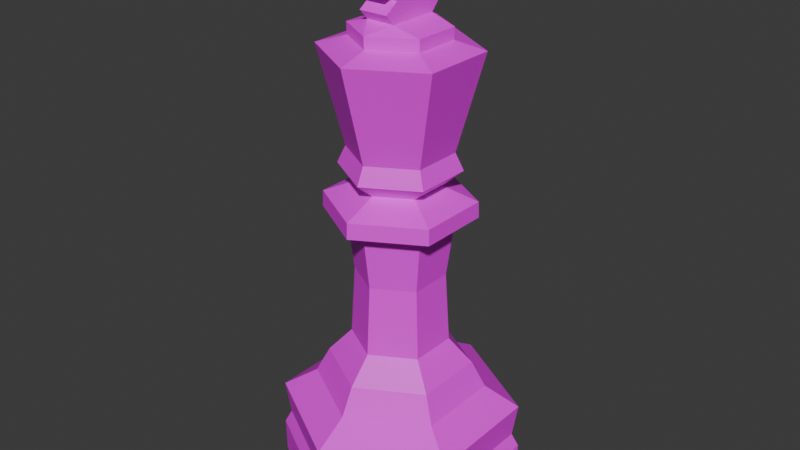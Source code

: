 # Source: king.blend  (saved by Blender 4.4.32; exported with 4.5.12 LTS)
import bpy
from mathutils import Matrix  # noqa: F401  (used for matrix-valued properties, if any)

bpy.ops.wm.read_factory_settings(use_empty=True)
scene = bpy.context.scene
scene.name = 'Scene'

# ---- collections
col_collection = bpy.data.collections.new('Collection'); scene.collection.children.link(col_collection)

# ---- images (referenced by path relative to the original .blend; pixels are not part of the script)
import os
ASSET_DIR = os.environ.get("B2B_ASSET_DIR", "")  # directory of the original .blend (textures are referenced by path, not embedded)
HERE = os.path.dirname(os.path.abspath(__file__))  # packed textures are extracted next to this script under _unpacked/

def load_image(name, relpath, width, height, colorspace="sRGB"):
    """Load a texture the original file referenced (path relative to the .blend, or extracted next to this script)."""
    p = next((c for c in (os.path.join(HERE, relpath), os.path.join(ASSET_DIR, relpath)) if relpath and os.path.exists(c)), "")
    if p:
        img = bpy.data.images.load(p, check_existing=True)
        img.name = name
    else:  # same state as the original file: an image datablock whose file is absent (Cycles renders it pink)
        img = bpy.data.images.new(name, width, height)
        img.source = "FILE"
        img.filepath = "//" + (relpath or name)
    img.colorspace_settings.name = colorspace
    return img
img_veneerwhiteoakrandommatched001_col_2k_metalness_png_001 = load_image('VeneerWhiteOakRandomMatched001_COL_2K_METALNESS.png.001', 'VeneerWhiteOakRandomMatched001_COL_2K_METALNESS.png', 1024, 1024, 'sRGB')

# ---- materials (node trees are filled in below, after node groups)
mat_white_oak_001 = bpy.data.materials.new('White Oak.001')
mat_white_oak_001.use_transparent_shadow = False

# ---- material node trees
mat_white_oak_001.use_nodes = True; mat_white_oak_001.node_tree.nodes.clear()
_N = mat_white_oak_001.node_tree.nodes; _L = mat_white_oak_001.node_tree.links
n0 = _N.new('ShaderNodeBsdfPrincipled'); n0.name = 'Principled BSDF'; n0.location = (10, 300)
n1 = _N.new('ShaderNodeOutputMaterial'); n1.name = 'Material Output'; n1.location = (300, 300)
n2 = _N.new('ShaderNodeTexImage'); n2.name = 'Image Texture'; n2.location = (-341, 202)
n2.image = img_veneerwhiteoakrandommatched001_col_2k_metalness_png_001
_L.new(n0.outputs[0], n1.inputs[0])
_L.new(n2.outputs[0], n0.inputs[0])
n1.is_active_output = True

# ---- world
world_world = bpy.data.worlds.new('World'); scene.world = world_world
world_world.use_nodes = True; world_world.node_tree.nodes.clear()
_N = world_world.node_tree.nodes; _L = world_world.node_tree.links
n0 = _N.new('ShaderNodeOutputWorld'); n0.name = 'World Output'; n0.location = (300, 300)
n1 = _N.new('ShaderNodeBackground'); n1.name = 'Background'; n1.location = (10, 300)
n1.inputs[0].default_value = (0.05088, 0.05088, 0.05088, 1.0)
_L.new(n1.outputs[0], n0.inputs[0])
n0.is_active_output = True
world_world.color = (0.05088, 0.05088, 0.05088)
world_world.sun_shadow_jitter_overblur = 0.0

# ---- meshes
me_king = bpy.data.meshes.new('King')
me_king.from_pydata([(-0.0591, -0.1536, 2.034), (-0.0591, -0.1536, 2.13), (-0.0591, 0.0, 2.177), (-0.0591, -0.1072, 2.177), (0.0591, -0.1536, 2.034), (0.0591, -0.1536, 2.13), (0.0591, 0.0, 2.177), (0.0591, -0.1072, 2.177), (0.0591, 0.0, 2.223), (-0.0591, -0.1036, 2.034), (-0.0591, -0.06686, 2.13), (-0.0591, 0.0, 2.223), (0.0591, -0.1036, 2.034), (0.0591, -0.06686, 2.223), (-0.0591, -0.06686, 2.223), (0.0591, -0.06686, 2.13), (-0.0591, 0.0, 2.034), (-0.0591, 0.0, 2.13), (0.0591, 0.0, 2.034), (0.0591, 0.0, 2.13), (-0.0591, -0.1036, 1.92), (0.0591, -0.1036, 1.92), (-0.0591, 0.0, 1.92), (0.0591, 0.0, 1.92), (0.0591, -0.1411, 1.96), (0.0591, 0.0, 1.96), (-0.0591, 0.0, 1.96), (-0.0591, -0.1411, 1.96), (0.0591, -0.08548, 1.998), (0.0591, 0.0, 1.998), (-0.0591, -0.08548, 1.998), (-0.0591, 0.0, 1.998), (-0.0591, -0.1729, 2.082), (0.0591, -0.1729, 2.082), (0.0591, -0.08521, 2.082), (-0.0591, -0.08521, 2.082), (-0.0591, 0.0, 2.082), (0.0591, 0.0, 2.082), (-0.0591, 0.1536, 2.034), (-0.0591, 0.1536, 2.13), (-0.0591, 0.1072, 2.177), (0.0591, 0.1536, 2.034), (0.0591, 0.1536, 2.13), (0.0591, 0.1072, 2.177), (-0.0591, 0.1036, 2.034), (-0.0591, 0.06686, 2.13), (0.0591, 0.1036, 2.034), (0.0591, 0.06686, 2.223), (-0.0591, 0.06686, 2.223), (0.0591, 0.06686, 2.13), (-0.0591, 0.1036, 1.92), (0.0591, 0.1036, 1.92), (0.0591, 0.1411, 1.96), (-0.0591, 0.1411, 1.96), (0.0591, 0.08548, 1.998), (-0.0591, 0.08548, 1.998), (-0.0591, 0.1729, 2.082), (0.0591, 0.1729, 2.082), (0.0591, 0.08521, 2.082), (-0.0591, 0.08521, 2.082), (0.0, -0.3058, 1.809), (0.0, -0.4875, 0.0), (0.0, -0.2029, 1.423), (0.0, -0.2354, 1.353), (0.0, -0.4899, 0.1411), (0.0, -0.2883, 0.5277), (0.0, -0.4614, 0.1957), (0.0, -0.1948, 0.629), (0.0, -0.296, 1.169), (0.0, -0.2065, 1.134), (0.0, -0.3443, 0.4204), (0.0, -0.4825, 0.3343), (0.0, -0.1776, 0.916), (0.0, -0.2932, 1.233), (0.0, -0.1568, 1.288), (0.0, -0.1885, 1.843), (0.0, -0.1903, 1.89), (0.0, 0.0, 0.0), (0.2648, -0.1529, 1.809), (0.4222, -0.2438, 0.0), (0.1757, -0.1015, 1.423), (0.2039, -0.1177, 1.353), (0.4242, -0.2449, 0.1411), (0.2497, -0.1442, 0.5277), (0.3996, -0.2307, 0.1957), (0.1687, -0.09741, 0.629), (0.2563, -0.148, 1.169), (0.1789, -0.1033, 1.134), (0.2981, -0.1721, 0.4204), (0.4178, -0.2412, 0.3343), (0.1538, -0.08881, 0.916), (0.2539, -0.1466, 1.233), (0.1358, -0.07841, 1.288), (0.1633, -0.09425, 1.843), (0.1648, -0.09515, 1.89), (0.2648, 0.0, 1.809), (0.4222, 0.0, 0.0), (0.1757, 0.0, 1.423), (0.2039, 0.0, 1.353), (0.4242, 0.0, 0.1411), (0.2497, 0.0, 0.5277), (0.3996, 0.0, 0.1957), (0.1687, 0.0, 0.629), (0.2563, 0.0, 1.169), (0.1789, 0.0, 1.134), (0.2981, 0.0, 0.4204), (0.4178, 0.0, 0.3343), (0.1538, 0.0, 0.916), (0.2539, 0.0, 1.233), (0.1358, 0.0, 1.288), (0.1633, 0.0, 1.843), (0.1648, 0.0, 1.89), (-0.2648, -0.1529, 1.809), (-0.4222, -0.2438, 0.0), (-0.1757, -0.1015, 1.423), (-0.2039, -0.1177, 1.353), (-0.4242, -0.2449, 0.1411), (-0.2497, -0.1442, 0.5277), (-0.3996, -0.2307, 0.1957), (-0.1687, -0.09741, 0.629), (-0.2563, -0.148, 1.169), (-0.1789, -0.1033, 1.134), (-0.2981, -0.1721, 0.4204), (-0.4178, -0.2412, 0.3343), (-0.1538, -0.08881, 0.916), (-0.2539, -0.1466, 1.233), (-0.1358, -0.07841, 1.288), (-0.1633, -0.09425, 1.843), (-0.1648, -0.09515, 1.89), (-0.2648, 0.0, 1.809), (-0.4222, 0.0, 0.0), (-0.1757, 0.0, 1.423), (-0.2039, 0.0, 1.353), (-0.4242, 0.0, 0.1411), (-0.2497, 0.0, 0.5277), (-0.3996, 0.0, 0.1957), (-0.1687, 0.0, 0.629), (-0.2563, 0.0, 1.169), (-0.1789, 0.0, 1.134), (-0.2981, 0.0, 0.4204), (-0.4178, 0.0, 0.3343), (-0.1538, 0.0, 0.916), (-0.2539, 0.0, 1.233), (-0.1358, 0.0, 1.288), (-0.1633, 0.0, 1.843), (-0.1648, 0.0, 1.89), (0.0, 0.3058, 1.809), (0.0, 0.4875, 0.0), (0.0, 0.2029, 1.423), (0.0, 0.2354, 1.353), (0.0, 0.4899, 0.1411), (0.0, 0.2883, 0.5277), (0.0, 0.4614, 0.1957), (0.0, 0.1948, 0.629), (0.0, 0.296, 1.169), (0.0, 0.2065, 1.134), (0.0, 0.3443, 0.4204), (0.0, 0.4825, 0.3343), (0.0, 0.1776, 0.916), (0.0, 0.2932, 1.233), (0.0, 0.1568, 1.288), (0.0, 0.1885, 1.843), (0.0, 0.1903, 1.89), (0.2648, 0.1529, 1.809), (0.4222, 0.2437, 0.0), (0.1757, 0.1015, 1.423), (0.2039, 0.1177, 1.353), (0.4242, 0.2449, 0.1411), (0.2497, 0.1442, 0.5277), (0.3996, 0.2307, 0.1957), (0.1687, 0.09741, 0.629), (0.2563, 0.148, 1.169), (0.1789, 0.1033, 1.134), (0.2981, 0.1721, 0.4204), (0.4178, 0.2412, 0.3343), (0.1538, 0.08881, 0.916), (0.2539, 0.1466, 1.233), (0.1358, 0.07841, 1.288), (0.1633, 0.09425, 1.843), (0.1648, 0.09515, 1.89), (-0.2648, 0.1529, 1.809), (-0.4222, 0.2437, 0.0), (-0.1757, 0.1015, 1.423), (-0.2039, 0.1177, 1.353), (-0.4242, 0.2449, 0.1411), (-0.2497, 0.1442, 0.5277), (-0.3996, 0.2307, 0.1957), (-0.1687, 0.09741, 0.629), (-0.2563, 0.148, 1.169), (-0.1789, 0.1033, 1.134), (-0.2981, 0.1721, 0.4204), (-0.4178, 0.2412, 0.3343), (-0.1538, 0.08881, 0.916), (-0.2539, 0.1466, 1.233), (-0.1358, 0.07841, 1.288), (-0.1633, 0.09425, 1.843), (-0.1648, 0.09515, 1.89)], [], [(27, 26, 22, 20), (24, 27, 20, 21), (34, 15, 5, 33), (33, 5, 1, 32), (9, 12, 4, 0), (15, 10, 1, 5), (10, 15, 7, 3), (3, 7, 13, 14), (25, 24, 21, 23), (17, 10, 3, 2), (37, 19, 15, 34), (32, 1, 10, 35), (2, 3, 14, 11), (35, 10, 17, 36), (8, 11, 14, 13), (15, 19, 6, 7), (7, 6, 8, 13), (29, 28, 24, 25), (28, 30, 27, 24), (30, 31, 26, 27), (9, 16, 31, 30), (12, 9, 30, 28), (18, 12, 28, 29), (9, 35, 36, 16), (0, 32, 35, 9), (18, 37, 34, 12), (4, 33, 32, 0), (12, 34, 33, 4), (53, 50, 22, 26), (52, 51, 50, 53), (58, 57, 42, 49), (57, 56, 39, 42), (44, 38, 41, 46), (49, 42, 39, 45), (45, 40, 43, 49), (40, 48, 47, 43), (25, 23, 51, 52), (17, 2, 40, 45), (37, 58, 49, 19), (56, 59, 45, 39), (2, 11, 48, 40), (59, 36, 17, 45), (8, 47, 48, 11), (49, 43, 6, 19), (43, 47, 8, 6), (29, 25, 52, 54), (54, 52, 53, 55), (55, 53, 26, 31), (44, 55, 31, 16), (46, 54, 55, 44), (18, 29, 54, 46), (44, 16, 36, 59), (38, 44, 59, 56), (18, 46, 58, 37), (41, 38, 56, 57), (46, 41, 57, 58), (64, 61, 79, 82), (60, 62, 80, 78), (62, 63, 81, 80), (66, 64, 82, 84), (67, 65, 83, 85), (71, 66, 84, 89), (72, 67, 85, 90), (68, 69, 87, 86), (65, 70, 88, 83), (73, 68, 86, 91), (70, 71, 89, 88), (69, 72, 90, 87), (74, 73, 91, 92), (63, 74, 92, 81), (75, 60, 78, 93), (76, 75, 93, 94), (61, 77, 79), (79, 77, 96), (94, 93, 110, 111), (93, 78, 95, 110), (81, 92, 109, 98), (92, 91, 108, 109), (87, 90, 107, 104), (88, 89, 106, 105), (91, 86, 103, 108), (83, 88, 105, 100), (86, 87, 104, 103), (90, 85, 102, 107), (89, 84, 101, 106), (85, 83, 100, 102), (84, 82, 99, 101), (80, 81, 98, 97), (78, 80, 97, 95), (82, 79, 96, 99), (64, 116, 113, 61), (60, 112, 114, 62), (62, 114, 115, 63), (66, 118, 116, 64), (67, 119, 117, 65), (71, 123, 118, 66), (72, 124, 119, 67), (68, 120, 121, 69), (65, 117, 122, 70), (73, 125, 120, 68), (70, 122, 123, 71), (69, 121, 124, 72), (74, 126, 125, 73), (63, 115, 126, 74), (75, 127, 112, 60), (76, 128, 127, 75), (61, 113, 77), (113, 130, 77), (128, 145, 144, 127), (127, 144, 129, 112), (115, 132, 143, 126), (126, 143, 142, 125), (121, 138, 141, 124), (122, 139, 140, 123), (125, 142, 137, 120), (117, 134, 139, 122), (120, 137, 138, 121), (124, 141, 136, 119), (123, 140, 135, 118), (119, 136, 134, 117), (118, 135, 133, 116), (114, 131, 132, 115), (112, 129, 131, 114), (116, 133, 130, 113), (150, 167, 164, 147), (146, 163, 165, 148), (148, 165, 166, 149), (152, 169, 167, 150), (153, 170, 168, 151), (157, 174, 169, 152), (158, 175, 170, 153), (154, 171, 172, 155), (151, 168, 173, 156), (159, 176, 171, 154), (156, 173, 174, 157), (155, 172, 175, 158), (160, 177, 176, 159), (149, 166, 177, 160), (161, 178, 163, 146), (162, 179, 178, 161), (147, 164, 77), (164, 96, 77), (179, 111, 110, 178), (178, 110, 95, 163), (166, 98, 109, 177), (177, 109, 108, 176), (172, 104, 107, 175), (173, 105, 106, 174), (176, 108, 103, 171), (168, 100, 105, 173), (171, 103, 104, 172), (175, 107, 102, 170), (174, 106, 101, 169), (170, 102, 100, 168), (169, 101, 99, 167), (165, 97, 98, 166), (163, 95, 97, 165), (167, 99, 96, 164), (150, 147, 181, 184), (146, 148, 182, 180), (148, 149, 183, 182), (152, 150, 184, 186), (153, 151, 185, 187), (157, 152, 186, 191), (158, 153, 187, 192), (154, 155, 189, 188), (151, 156, 190, 185), (159, 154, 188, 193), (156, 157, 191, 190), (155, 158, 192, 189), (160, 159, 193, 194), (149, 160, 194, 183), (161, 146, 180, 195), (162, 161, 195, 196), (147, 77, 181), (181, 77, 130), (196, 195, 144, 145), (195, 180, 129, 144), (183, 194, 143, 132), (194, 193, 142, 143), (189, 192, 141, 138), (190, 191, 140, 139), (193, 188, 137, 142), (185, 190, 139, 134), (188, 189, 138, 137), (192, 187, 136, 141), (191, 186, 135, 140), (187, 185, 134, 136), (186, 184, 133, 135), (182, 183, 132, 131), (180, 182, 131, 129), (184, 181, 130, 133), (20, 76, 21), (50, 196, 145), (22, 50, 145), (51, 162, 50), (23, 179, 51), (23, 94, 111), (21, 94, 23), (20, 128, 76), (128, 20, 145), (50, 162, 196), (51, 179, 162), (23, 111, 179), (21, 76, 94), (20, 22, 145)])
_uv = me_king.uv_layers.new(name='UVMap')
_uv.uv.foreach_set('vector', [0.8463, 0.7034, 0.8463, 0.752, 0.8325, 0.752, 0.8325, 0.7164, 0.7199, 0.8952, 0.7199, 0.8545, 0.7328, 0.8545, 0.7328, 0.8952, 0.8884, 0.9003, 0.9048, 0.894, 0.9048, 0.9238, 0.8884, 0.9304, 0.3797, 0.8787, 0.3622, 0.8787, 0.3622, 0.838, 0.3797, 0.838, 0.8685, 0.6014, 0.8685, 0.6421, 0.8513, 0.6421, 0.8513, 0.6014, 0.8404, 0.6474, 0.8404, 0.6881, 0.8106, 0.6881, 0.8106, 0.6474, 0.706, 0.8545, 0.706, 0.8952, 0.6922, 0.8952, 0.6922, 0.8545, 0.4396, 0.838, 0.4396, 0.8787, 0.4187, 0.8787, 0.4187, 0.838, 0.8463, 0.871, 0.8463, 0.9195, 0.8325, 0.9066, 0.8325, 0.871, 0.9048, 0.752, 0.9048, 0.729, 0.9209, 0.7151, 0.9209, 0.752, 0.8884, 0.871, 0.9048, 0.871, 0.9048, 0.894, 0.8884, 0.9003, 0.8884, 0.6925, 0.9048, 0.6992, 0.9048, 0.729, 0.8884, 0.7227, 0.9209, 0.752, 0.9209, 0.7151, 0.9369, 0.729, 0.9369, 0.752, 0.8884, 0.7227, 0.9048, 0.729, 0.9048, 0.752, 0.8884, 0.752, 0.8513, 0.6244, 0.8106, 0.6244, 0.8106, 0.6014, 0.8513, 0.6014, 0.9048, 0.894, 0.9048, 0.871, 0.9209, 0.871, 0.9209, 0.9078, 0.9209, 0.9078, 0.9209, 0.871, 0.9369, 0.871, 0.9369, 0.894, 0.8595, 0.871, 0.8595, 0.9004, 0.8463, 0.9195, 0.8463, 0.871, 0.848, 0.6881, 0.848, 0.6474, 0.8691, 0.6474, 0.8691, 0.6881, 0.8595, 0.7226, 0.8595, 0.752, 0.8463, 0.752, 0.8463, 0.7034, 0.8719, 0.7164, 0.8719, 0.752, 0.8595, 0.752, 0.8595, 0.7226, 0.8404, 0.6881, 0.8404, 0.6474, 0.848, 0.6474, 0.848, 0.6881, 0.8719, 0.871, 0.8719, 0.9066, 0.8595, 0.9004, 0.8595, 0.871, 0.8719, 0.7164, 0.8884, 0.7227, 0.8884, 0.752, 0.8719, 0.752, 0.8719, 0.6992, 0.8884, 0.6925, 0.8884, 0.7227, 0.8719, 0.7164, 0.8719, 0.871, 0.8884, 0.871, 0.8884, 0.9003, 0.8719, 0.9066, 0.3905, 0.8787, 0.3797, 0.8787, 0.3797, 0.838, 0.3905, 0.838, 0.8719, 0.9066, 0.8884, 0.9003, 0.8884, 0.9304, 0.8719, 0.9238, 0.8463, 0.8005, 0.8325, 0.7876, 0.8325, 0.752, 0.8463, 0.752, 0.7458, 0.8952, 0.7328, 0.8952, 0.7328, 0.8545, 0.7458, 0.8545, 0.8884, 0.8416, 0.8884, 0.8115, 0.9048, 0.8181, 0.9048, 0.8479, 0.408, 0.838, 0.408, 0.8787, 0.3905, 0.8787, 0.3905, 0.838, 0.4657, 0.838, 0.4829, 0.838, 0.4829, 0.8787, 0.4657, 0.8787, 0.6565, 0.8254, 0.6863, 0.8254, 0.6863, 0.8661, 0.6565, 0.8661, 0.706, 0.8545, 0.7199, 0.8545, 0.7199, 0.8952, 0.706, 0.8952, 0.4605, 0.8787, 0.4396, 0.8787, 0.4396, 0.838, 0.4605, 0.838, 0.8463, 0.871, 0.8325, 0.871, 0.8325, 0.8353, 0.8463, 0.8224, 0.9048, 0.752, 0.9209, 0.752, 0.9209, 0.7889, 0.9048, 0.775, 0.8884, 0.871, 0.8884, 0.8416, 0.9048, 0.8479, 0.9048, 0.871, 0.8884, 0.8115, 0.8884, 0.7813, 0.9048, 0.775, 0.9048, 0.8048, 0.9209, 0.752, 0.9369, 0.752, 0.9369, 0.775, 0.9209, 0.7889, 0.8884, 0.7813, 0.8884, 0.752, 0.9048, 0.752, 0.9048, 0.775, 0.8513, 0.6244, 0.8513, 0.6474, 0.8106, 0.6474, 0.8106, 0.6244, 0.9048, 0.8479, 0.9209, 0.8341, 0.9209, 0.871, 0.9048, 0.871, 0.9209, 0.8341, 0.9369, 0.8479, 0.9369, 0.871, 0.9209, 0.871, 0.8595, 0.871, 0.8463, 0.871, 0.8463, 0.8224, 0.8595, 0.8415, 0.341, 0.838, 0.3622, 0.838, 0.3622, 0.8787, 0.341, 0.8787, 0.8595, 0.7814, 0.8463, 0.8005, 0.8463, 0.752, 0.8595, 0.752, 0.8719, 0.7876, 0.8595, 0.7814, 0.8595, 0.752, 0.8719, 0.752, 0.3335, 0.838, 0.341, 0.838, 0.341, 0.8787, 0.3335, 0.8787, 0.8719, 0.871, 0.8595, 0.871, 0.8595, 0.8415, 0.8719, 0.8353, 0.8719, 0.7876, 0.8719, 0.752, 0.8884, 0.752, 0.8884, 0.7813, 0.8719, 0.8048, 0.8719, 0.7876, 0.8884, 0.7813, 0.8884, 0.8115, 0.8719, 0.871, 0.8719, 0.8353, 0.8884, 0.8416, 0.8884, 0.871, 0.4187, 0.838, 0.4187, 0.8787, 0.408, 0.8787, 0.408, 0.838, 0.8719, 0.8353, 0.8719, 0.8181, 0.8884, 0.8115, 0.8884, 0.8416, 0.189, 0.4041, 0.189, 0.4453, 0.04369, 0.4023, 0.04298, 0.3608, 0.6539, 0.3354, 0.7498, 0.3354, 0.7319, 0.3959, 0.6269, 0.4265, 0.7498, 0.3354, 0.7762, 0.3354, 0.7554, 0.4055, 0.7319, 0.3959, 0.189, 0.3829, 0.189, 0.4041, 0.04298, 0.3608, 0.05147, 0.3422, 0.189, 0.2079, 0.189, 0.2543, 0.103, 0.2289, 0.1309, 0.1907, 0.189, 0.3458, 0.189, 0.3829, 0.05147, 0.3422, 0.04519, 0.3031, 0.189, 0.1202, 0.189, 0.2079, 0.1309, 0.1907, 0.136, 0.1045, 0.604, 0.4453, 0.604, 0.4761, 0.5424, 0.5117, 0.5158, 0.4963, 0.189, 0.2543, 0.189, 0.2959, 0.08637, 0.2655, 0.103, 0.2289, 0.9171, 0.3325, 0.9367, 0.3325, 0.9106, 0.4207, 0.8912, 0.4198, 0.189, 0.2959, 0.189, 0.3458, 0.04519, 0.3031, 0.08637, 0.2655, 0.189, 0.06078, 0.189, 0.1202, 0.136, 0.1045, 0.1274, 0.04252, 0.7142, 0.08943, 0.7142, 0.04252, 0.8016, 0.09296, 0.761, 0.1164, 0.7623, 0.6925, 0.7623, 0.7196, 0.7156, 0.7465, 0.6922, 0.733, 0.4246, 0.4857, 0.4246, 0.4453, 0.5158, 0.4979, 0.4808, 0.5181, 0.5023, 0.7125, 0.5158, 0.7125, 0.4991, 0.7687, 0.4855, 0.7692, 0.04298, 0.5292, 0.1882, 0.6131, 0.04298, 0.697, 0.04298, 0.697, 0.1882, 0.6131, 0.1156, 0.7389, 0.8852, 0.6881, 0.8691, 0.6878, 0.8691, 0.6554, 0.8852, 0.6554, 0.4808, 0.5181, 0.5158, 0.4979, 0.5158, 0.5506, 0.4808, 0.5506, 0.6922, 0.733, 0.7156, 0.7465, 0.7156, 0.7735, 0.6922, 0.7735, 0.761, 0.1164, 0.8016, 0.09296, 0.8016, 0.1434, 0.761, 0.1434, 0.7869, 0.4453, 0.7819, 0.5201, 0.7514, 0.5201, 0.7514, 0.4453, 0.2616, 0.8046, 0.3028, 0.7808, 0.3028, 0.8638, 0.2616, 0.8638, 0.3028, 0.7813, 0.3251, 0.7808, 0.3251, 0.8317, 0.3028, 0.8317, 0.801, 0.6549, 0.8106, 0.6925, 0.7514, 0.6925, 0.7514, 0.6549, 0.5158, 0.4963, 0.5424, 0.5117, 0.5424, 0.5472, 0.5158, 0.5472, 0.7819, 0.5201, 0.7849, 0.6189, 0.7514, 0.6189, 0.7514, 0.5201, 0.7762, 0.2455, 0.8236, 0.2492, 0.8236, 0.3285, 0.7762, 0.3285, 0.7849, 0.6189, 0.801, 0.6549, 0.7514, 0.6549, 0.7514, 0.6189, 0.8236, 0.2492, 0.8428, 0.2443, 0.8428, 0.3285, 0.8236, 0.3285, 0.8981, 0.577, 0.9037, 0.6014, 0.8632, 0.6014, 0.8632, 0.577, 0.9158, 0.4453, 0.8981, 0.577, 0.8632, 0.577, 0.8632, 0.4453, 0.8428, 0.2443, 0.8912, 0.2447, 0.8912, 0.3285, 0.8428, 0.3285, 0.189, 0.4041, 0.3349, 0.3608, 0.3342, 0.4023, 0.189, 0.4453, 0.6539, 0.3354, 0.6269, 0.2443, 0.7319, 0.2749, 0.7498, 0.3354, 0.7498, 0.3354, 0.7319, 0.2749, 0.7554, 0.2652, 0.7762, 0.3354, 0.189, 0.3829, 0.3264, 0.3422, 0.3349, 0.3608, 0.189, 0.4041, 0.189, 0.2079, 0.247, 0.1907, 0.2749, 0.2289, 0.189, 0.2543, 0.189, 0.3458, 0.3327, 0.3031, 0.3264, 0.3422, 0.189, 0.3829, 0.189, 0.1202, 0.2419, 0.1045, 0.247, 0.1907, 0.189, 0.2079, 0.604, 0.4453, 0.6922, 0.4963, 0.6655, 0.5117, 0.604, 0.4761, 0.189, 0.2543, 0.2749, 0.2289, 0.2915, 0.2655, 0.189, 0.2959, 0.9171, 0.3325, 0.8912, 0.2451, 0.9106, 0.2443, 0.9367, 0.3325, 0.189, 0.2959, 0.2915, 0.2655, 0.3327, 0.3031, 0.189, 0.3458, 0.189, 0.06078, 0.2505, 0.04252, 0.2419, 0.1045, 0.189, 0.1202, 0.7142, 0.08943, 0.6675, 0.1164, 0.6269, 0.09296, 0.7142, 0.04252, 0.7623, 0.6925, 0.8325, 0.733, 0.8091, 0.7465, 0.7623, 0.7196, 0.4246, 0.4857, 0.3685, 0.5181, 0.3335, 0.4979, 0.4246, 0.4453, 0.5023, 0.7125, 0.4855, 0.6558, 0.4991, 0.6563, 0.5158, 0.7125, 0.04298, 0.5292, 0.1882, 0.4453, 0.1882, 0.6131, 0.1882, 0.4453, 0.2609, 0.4873, 0.1882, 0.6131, 0.9012, 0.6226, 0.9012, 0.6554, 0.8852, 0.6554, 0.8852, 0.6229, 0.3685, 0.5181, 0.3685, 0.5506, 0.3335, 0.5506, 0.3335, 0.4979, 0.8325, 0.733, 0.8325, 0.7735, 0.8091, 0.7735, 0.8091, 0.7465, 0.6675, 0.1164, 0.6675, 0.1434, 0.6269, 0.1434, 0.6269, 0.09296, 0.5395, 0.649, 0.575, 0.649, 0.575, 0.7238, 0.5444, 0.7238, 0.957, 0.4691, 0.957, 0.5283, 0.9158, 0.5283, 0.9158, 0.4453, 0.6342, 0.9268, 0.6342, 0.8763, 0.6565, 0.8763, 0.6565, 0.9273, 0.5254, 0.8586, 0.575, 0.8586, 0.575, 0.8962, 0.5158, 0.8962, 0.6922, 0.4963, 0.6922, 0.5472, 0.6655, 0.5472, 0.6655, 0.5117, 0.5444, 0.7238, 0.575, 0.7238, 0.575, 0.8226, 0.5415, 0.8226, 0.9166, 0.0438, 0.9166, 0.1268, 0.8692, 0.1268, 0.8692, 0.04742, 0.5415, 0.8226, 0.575, 0.8226, 0.575, 0.8586, 0.5254, 0.8586, 0.8692, 0.04742, 0.8692, 0.1268, 0.8501, 0.1268, 0.8501, 0.04252, 0.06068, 0.9125, 0.09559, 0.9125, 0.09559, 0.9369, 0.05508, 0.9369, 0.04298, 0.7808, 0.09559, 0.7808, 0.09559, 0.9125, 0.06068, 0.9125, 0.8501, 0.04252, 0.8501, 0.1268, 0.8016, 0.1268, 0.8016, 0.04293, 0.4809, 0.4041, 0.6269, 0.3608, 0.6262, 0.4023, 0.4809, 0.4453, 0.3605, 0.7469, 0.3335, 0.6558, 0.4385, 0.6864, 0.4565, 0.7469, 0.4565, 0.7469, 0.4385, 0.6864, 0.4621, 0.6767, 0.4829, 0.7469, 0.4809, 0.3829, 0.6184, 0.3422, 0.6269, 0.3608, 0.4809, 0.4041, 0.4809, 0.2079, 0.539, 0.1907, 0.5668, 0.2289, 0.4809, 0.2543, 0.4809, 0.3458, 0.6247, 0.3031, 0.6184, 0.3422, 0.4809, 0.3829, 0.4809, 0.1202, 0.5338, 0.1045, 0.539, 0.1907, 0.4809, 0.2079, 0.604, 0.649, 0.5158, 0.5981, 0.5424, 0.5827, 0.604, 0.6182, 0.4809, 0.2543, 0.5668, 0.2289, 0.5835, 0.2655, 0.4809, 0.2959, 0.6601, 0.7372, 0.6342, 0.6499, 0.6536, 0.649, 0.6797, 0.7372, 0.4809, 0.2959, 0.5835, 0.2655, 0.6247, 0.3031, 0.4809, 0.3458, 0.4809, 0.06078, 0.5425, 0.04252, 0.5338, 0.1045, 0.4809, 0.1202, 0.7142, 0.1974, 0.761, 0.1704, 0.8016, 0.1938, 0.7142, 0.2443, 0.7623, 0.8545, 0.6922, 0.814, 0.7156, 0.8005, 0.7623, 0.8275, 0.4246, 0.6154, 0.4808, 0.583, 0.5158, 0.6032, 0.4246, 0.6558, 0.5023, 0.8259, 0.4855, 0.7692, 0.4991, 0.7697, 0.5158, 0.8259, 0.3335, 0.697, 0.1882, 0.7808, 0.1882, 0.6131, 0.1882, 0.7808, 0.1156, 0.7389, 0.1882, 0.6131, 0.8852, 0.6226, 0.8852, 0.6554, 0.8691, 0.6554, 0.8691, 0.6229, 0.4808, 0.583, 0.4808, 0.5506, 0.5158, 0.5506, 0.5158, 0.6032, 0.6922, 0.814, 0.6922, 0.7735, 0.7156, 0.7735, 0.7156, 0.8005, 0.761, 0.1704, 0.761, 0.1434, 0.8016, 0.1434, 0.8016, 0.1938, 0.7159, 0.4453, 0.7514, 0.4453, 0.7514, 0.5201, 0.7208, 0.5201, 0.2616, 0.9231, 0.2616, 0.8638, 0.3028, 0.8638, 0.3028, 0.9468, 0.3028, 0.8822, 0.3028, 0.8317, 0.3251, 0.8317, 0.3251, 0.8827, 0.7018, 0.6549, 0.7514, 0.6549, 0.7514, 0.6925, 0.6922, 0.6925, 0.5158, 0.5981, 0.5158, 0.5472, 0.5424, 0.5472, 0.5424, 0.5827, 0.7208, 0.5201, 0.7514, 0.5201, 0.7514, 0.6189, 0.7179, 0.6189, 0.7762, 0.4116, 0.7762, 0.3285, 0.8236, 0.3285, 0.8236, 0.4079, 0.7179, 0.6189, 0.7514, 0.6189, 0.7514, 0.6549, 0.7018, 0.6549, 0.8236, 0.4079, 0.8236, 0.3285, 0.8428, 0.3285, 0.8428, 0.4128, 0.8283, 0.577, 0.8632, 0.577, 0.8632, 0.6014, 0.8227, 0.6014, 0.8106, 0.4453, 0.8632, 0.4453, 0.8632, 0.577, 0.8283, 0.577, 0.8428, 0.4128, 0.8428, 0.3285, 0.8912, 0.3285, 0.8912, 0.4124, 0.4809, 0.4041, 0.4809, 0.4453, 0.3356, 0.4023, 0.3349, 0.3608, 0.3605, 0.7469, 0.4565, 0.7469, 0.4385, 0.8074, 0.3335, 0.838, 0.4565, 0.7469, 0.4829, 0.7469, 0.4621, 0.8171, 0.4385, 0.8074, 0.4809, 0.3829, 0.4809, 0.4041, 0.3349, 0.3608, 0.3434, 0.3422, 0.4809, 0.2079, 0.4809, 0.2543, 0.395, 0.2289, 0.4229, 0.1907, 0.4809, 0.3458, 0.4809, 0.3829, 0.3434, 0.3422, 0.3371, 0.3031, 0.4809, 0.1202, 0.4809, 0.2079, 0.4229, 0.1907, 0.428, 0.1045, 0.604, 0.649, 0.604, 0.6182, 0.6655, 0.5827, 0.6922, 0.5981, 0.4809, 0.2543, 0.4809, 0.2959, 0.3783, 0.2655, 0.395, 0.2289, 0.6601, 0.7372, 0.6797, 0.7372, 0.6536, 0.8254, 0.6342, 0.8246, 0.4809, 0.2959, 0.4809, 0.3458, 0.3371, 0.3031, 0.3783, 0.2655, 0.4809, 0.06078, 0.4809, 0.1202, 0.428, 0.1045, 0.4194, 0.04252, 0.7142, 0.1974, 0.7142, 0.2443, 0.6269, 0.1938, 0.6675, 0.1704, 0.7623, 0.8545, 0.7623, 0.8275, 0.8091, 0.8005, 0.8325, 0.814, 0.4246, 0.6154, 0.4246, 0.6558, 0.3335, 0.6032, 0.3685, 0.583, 0.5023, 0.8259, 0.5158, 0.8259, 0.4991, 0.8821, 0.4855, 0.8826, 0.3335, 0.697, 0.1882, 0.6131, 0.3335, 0.5292, 0.3335, 0.5292, 0.1882, 0.6131, 0.2609, 0.4873, 0.9012, 0.6881, 0.8852, 0.6878, 0.8852, 0.6554, 0.9012, 0.6554, 0.3685, 0.583, 0.3335, 0.6032, 0.3335, 0.5506, 0.3685, 0.5506, 0.8325, 0.814, 0.8091, 0.8005, 0.8091, 0.7735, 0.8325, 0.7735, 0.6675, 0.1704, 0.6269, 0.1938, 0.6269, 0.1434, 0.6675, 0.1434, 0.6105, 0.649, 0.6055, 0.7238, 0.575, 0.7238, 0.575, 0.649, 0.957, 0.5876, 0.9158, 0.6114, 0.9158, 0.5283, 0.957, 0.5283, 0.6342, 0.8259, 0.6565, 0.8254, 0.6565, 0.8763, 0.6342, 0.8763, 0.6246, 0.8586, 0.6342, 0.8962, 0.575, 0.8962, 0.575, 0.8586, 0.6922, 0.5981, 0.6655, 0.5827, 0.6655, 0.5472, 0.6922, 0.5472, 0.6055, 0.7238, 0.6085, 0.8226, 0.575, 0.8226, 0.575, 0.7238, 0.9166, 0.2098, 0.8692, 0.2062, 0.8692, 0.1268, 0.9166, 0.1268, 0.6085, 0.8226, 0.6246, 0.8586, 0.575, 0.8586, 0.575, 0.8226, 0.8692, 0.2062, 0.8501, 0.2111, 0.8501, 0.1268, 0.8692, 0.1268, 0.1305, 0.9125, 0.1361, 0.9369, 0.09559, 0.9369, 0.09559, 0.9125, 0.1482, 0.7808, 0.1305, 0.9125, 0.09559, 0.9125, 0.09559, 0.7808, 0.8501, 0.2111, 0.8016, 0.2107, 0.8016, 0.1268, 0.8501, 0.1268, 0.1846, 0.8107, 0.2049, 0.7808, 0.2252, 0.8107, 0.1846, 0.8819, 0.1482, 0.879, 0.1482, 0.8463, 0.1846, 0.8463, 0.1846, 0.8819, 0.1482, 0.8463, 0.2252, 0.8819, 0.2049, 0.9118, 0.1846, 0.8819, 0.2252, 0.8463, 0.2616, 0.879, 0.2252, 0.8819, 0.2252, 0.8463, 0.2616, 0.8136, 0.2616, 0.8463, 0.2252, 0.8107, 0.2616, 0.8136, 0.2252, 0.8463, 0.1846, 0.8107, 0.1482, 0.8136, 0.2049, 0.7808, 0.1482, 0.8136, 0.1846, 0.8107, 0.1482, 0.8463, 0.1846, 0.8819, 0.2049, 0.9118, 0.1482, 0.879, 0.2252, 0.8819, 0.2616, 0.879, 0.2049, 0.9118, 0.2252, 0.8463, 0.2616, 0.8463, 0.2616, 0.879, 0.2252, 0.8107, 0.2049, 0.7808, 0.2616, 0.8136, 0.1846, 0.8107, 0.1846, 0.8463, 0.1482, 0.8463])
me_king.materials.append(mat_white_oak_001)
me_king.update()

# ---- objects
ob_king = bpy.data.objects.new('King', me_king)

# ---- transforms, parenting, visibility, modifiers, constraints
ob_king.location = (0.0, 0.0, 0.0)

# ---- collection membership
col_collection.objects.link(ob_king)

# ---- scene / render settings (as saved in the file)
scene.frame_start = 1; scene.frame_end = 250; scene.frame_set(1)
scene.render.engine = 'BLENDER_EEVEE_NEXT'
bpy.context.view_layer.update()

# ---- added for rendering (the .blend has no active camera and no usable light): camera, sun
cam_auto = bpy.data.cameras.new('AutoCamera')
cam_auto.lens = 50.0
cam_auto.sensor_width = 36.0
cam_auto.clip_end = 1000.0
ob_auto_camera = bpy.data.objects.new('AutoCamera', cam_auto)
scene.collection.objects.link(ob_auto_camera)
ob_auto_camera.location = (2.38102, -2.85722, 3.01644)
ob_auto_camera.rotation_euler = (1.09748, -7.21219e-08, 0.694738)
scene.camera = ob_auto_camera
light_auto_sun = bpy.data.lights.new('AutoSun', 'SUN')
light_auto_sun.energy = 3.0
light_auto_sun.angle = 0.0523599
ob_auto_sun = bpy.data.objects.new('AutoSun', light_auto_sun)
scene.collection.objects.link(ob_auto_sun)
ob_auto_sun.rotation_euler = (0.872665, 0.174533, 0.523599)
bpy.context.view_layer.update()
